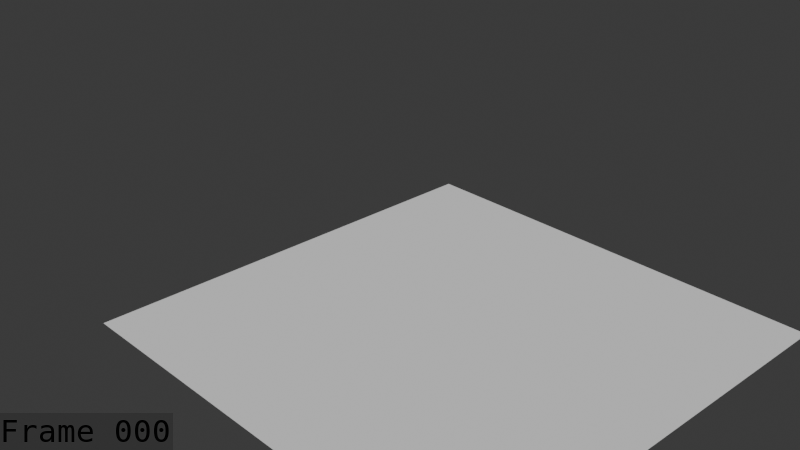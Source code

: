 # Source: MOAM_Walk_Blocking_playblast.blend  (saved by Blender 5.1.30; exported with 4.5.12 LTS)
import bpy
from mathutils import Matrix  # noqa: F401  (used for matrix-valued properties, if any)

bpy.ops.wm.read_factory_settings(use_empty=True)
scene = bpy.context.scene
scene.name = 'Scene'

# ---- collections
col_collection = bpy.data.collections.new('Collection'); scene.collection.children.link(col_collection)
col_collection_001 = bpy.data.collections.new('Collection.001'); col_collection.children.link(col_collection_001)

# ---- world
world_world = bpy.data.worlds.new('World'); scene.world = world_world
world_world.use_nodes = True; world_world.node_tree.nodes.clear()
_N = world_world.node_tree.nodes; _L = world_world.node_tree.links
n0 = _N.new('ShaderNodeOutputWorld'); n0.name = 'World Output'; n0.location = (200, 100)
n1 = _N.new('ShaderNodeBackground'); n1.name = 'Background'; n1.location = (-200, 100)
n1.inputs[0].default_value = (0.05088, 0.05088, 0.05088, 1.0)
_L.new(n1.outputs[0], n0.inputs[0])
n0.is_active_output = True
world_world.color = (0.05088, 0.05088, 0.05088)
world_world.sun_shadow_jitter_overblur = 0.0

# ---- cameras
cam_camera = bpy.data.cameras.new('Camera')
cam_camera.clip_end = 100.0
cam_camera.ortho_scale = 7.314

# ---- meshes
me_plane = bpy.data.meshes.new('Plane')
me_plane.from_pydata([(-14.53, -14.53, 0.0), (14.53, -14.53, 0.0), (-14.53, 14.53, 0.0), (14.53, 14.53, 0.0)], [], [(0, 1, 3, 2)])
_uv = me_plane.uv_layers.new(name='UVMap')
_uv.uv.foreach_set('vector', [0.0, 0.0, 1.0, 0.0, 1.0, 1.0, 0.0, 1.0])
me_plane.update()
me_circle = bpy.data.meshes.new('Circle')
me_circle.from_pydata([], [], [])
me_circle.materials.append(None)
me_circle.materials.append(None)
me_circle.materials.append(None)
me_circle.materials.append(None)
me_circle.materials.append(None)
me_circle.materials.append(None)
me_circle.materials.append(None)
me_circle.materials.append(None)
me_circle.materials.append(None)
me_circle.materials.append(None)
me_circle.materials.append(None)
me_circle.materials.append(None)
me_circle.update()
arm_armature = bpy.data.armatures.new('Armature')  # bones are not reproduced

# ---- objects
ob_camera = bpy.data.objects.new('Camera', cam_camera)
ob_plane = bpy.data.objects.new('Plane', me_plane)
ob_circle = bpy.data.objects.new('Circle', me_circle)
ob_armature = bpy.data.objects.new('Armature', arm_armature)

# ---- transforms, parenting, visibility, modifiers, constraints
ob_camera.location = (38.29, -40.28, 34.39)
ob_camera.rotation_euler = (1.109, 5.765e-08, 0.8149)
ob_camera.lock_rotations_4d = False
ob_camera.empty_display_type = 'ARROWS'
ob_camera.color = (0.0, 0.0, 0.0, 0.0)
ob_camera.display_type = 'WIRE'
ob_camera.lineart.crease_threshold = 0.0
ob_plane.location = (0.0, 0.0, 0.0)
ob_circle.parent = ob_armature
ob_circle.location = (0.0, 0.0, 4.244)
ob_circle.scale = (2.071, 2.071, 2.071)
_m = ob_circle.modifiers.new('Armature', 'ARMATURE')
_m.object = ob_armature
ob_armature.location = (0.0, 0.0, 0.0)
ob_armature.show_in_front = True

# ---- collection membership
col_collection.objects.link(ob_camera)
col_collection.objects.link(ob_plane)
col_collection_001.objects.link(ob_circle)
col_collection_001.objects.link(ob_armature)

# ---- scene / render settings (as saved in the file)
scene.camera = ob_camera
scene.frame_start = 1; scene.frame_end = 171; scene.frame_set(0)
scene.render.engine = 'BLENDER_EEVEE_NEXT'
scene.render.image_settings.file_format = 'FFMPEG'
scene.render.image_settings.color_mode = 'RGB'
scene.render.fps = 60
scene.render.bake_bias = 0.0
scene.render.bake_samples = 0
scene.render.use_stamp_time = False
scene.render.use_stamp_date = False
scene.render.use_stamp_camera = False
scene.render.use_stamp_scene = False
scene.render.use_stamp_filename = False
scene.render.use_stamp_render_time = False
scene.render.use_stamp = True
scene.render.stamp_font_size = 31
scene.render.stamp_foreground = (0.01666, 0.01666, 0.01666, 1.0)
scene.cycles.sampling_pattern = 'TABULATED_SOBOL'
scene.eevee.use_volume_custom_range = False
bpy.context.view_layer.update()

# ---- added for rendering (the .blend has no usable light): sun
light_auto_sun = bpy.data.lights.new('AutoSun', 'SUN')
light_auto_sun.energy = 3.0
light_auto_sun.angle = 0.0523599
ob_auto_sun = bpy.data.objects.new('AutoSun', light_auto_sun)
scene.collection.objects.link(ob_auto_sun)
ob_auto_sun.rotation_euler = (0.872665, 0.174533, 0.523599)
bpy.context.view_layer.update()
